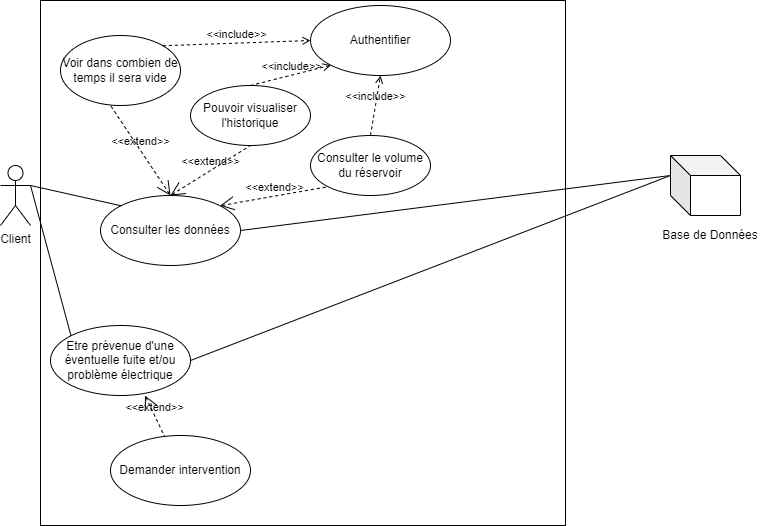

The diagram above was exported from draw.io. Its source (the exported page's mxGraphModel, read from the mxfile embedded in the PNG):
<mxGraphModel dx="794" dy="481" grid="1" gridSize="10" guides="1" tooltips="1" connect="1" arrows="1" fold="1" page="1" pageScale="1" pageWidth="827" pageHeight="1169" math="0" shadow="0">
  <root>
    <mxCell id="0" />
    <mxCell id="1" parent="0" />
    <mxCell id="04W11AP-qqQG2yD5ziDL-21" value="" style="whiteSpace=wrap;html=1;aspect=fixed;" parent="1" vertex="1">
      <mxGeometry x="60" y="35" width="525" height="525" as="geometry" />
    </mxCell>
    <mxCell id="Z5EbcEYpLQO7q3x_3-fn-1" value="Client" style="shape=umlActor;verticalLabelPosition=bottom;verticalAlign=top;html=1;outlineConnect=0;" parent="1" vertex="1">
      <mxGeometry x="20" y="200" width="30" height="60" as="geometry" />
    </mxCell>
    <mxCell id="Z5EbcEYpLQO7q3x_3-fn-14" value="Consulter le volume du réservoir" style="ellipse;whiteSpace=wrap;html=1;" parent="1" vertex="1">
      <mxGeometry x="330" y="170" width="120" height="60" as="geometry" />
    </mxCell>
    <mxCell id="Z5EbcEYpLQO7q3x_3-fn-15" value="Voir dans combien de temps il sera vide" style="ellipse;whiteSpace=wrap;html=1;" parent="1" vertex="1">
      <mxGeometry x="80" y="70" width="120" height="70" as="geometry" />
    </mxCell>
    <mxCell id="Z5EbcEYpLQO7q3x_3-fn-17" value="Pouvoir visualiser l'historique" style="ellipse;whiteSpace=wrap;html=1;" parent="1" vertex="1">
      <mxGeometry x="210" y="120" width="120" height="60" as="geometry" />
    </mxCell>
    <mxCell id="Z5EbcEYpLQO7q3x_3-fn-18" value="Etre prévenue d'une éventuelle fuite et/ou problème électrique" style="ellipse;whiteSpace=wrap;html=1;" parent="1" vertex="1">
      <mxGeometry x="70" y="360" width="140" height="70" as="geometry" />
    </mxCell>
    <mxCell id="Z5EbcEYpLQO7q3x_3-fn-19" value="Demander intervention" style="ellipse;whiteSpace=wrap;html=1;" parent="1" vertex="1">
      <mxGeometry x="130" y="470" width="140" height="70" as="geometry" />
    </mxCell>
    <mxCell id="Z5EbcEYpLQO7q3x_3-fn-28" value="&amp;lt;&amp;lt;extend&amp;gt;&amp;gt;" style="edgeStyle=none;html=1;startArrow=open;endArrow=none;startSize=12;verticalAlign=bottom;dashed=1;labelBackgroundColor=none;exitX=0.675;exitY=1;exitDx=0;exitDy=0;exitPerimeter=0;" parent="1" source="Z5EbcEYpLQO7q3x_3-fn-18" target="Z5EbcEYpLQO7q3x_3-fn-19" edge="1">
      <mxGeometry width="160" relative="1" as="geometry">
        <mxPoint x="70" y="380" as="sourcePoint" />
        <mxPoint x="230" y="380" as="targetPoint" />
      </mxGeometry>
    </mxCell>
    <mxCell id="04W11AP-qqQG2yD5ziDL-8" value="" style="shape=cube;whiteSpace=wrap;html=1;boundedLbl=1;backgroundOutline=1;darkOpacity=0.05;darkOpacity2=0.1;" parent="1" vertex="1">
      <mxGeometry x="690" y="190" width="70" height="60" as="geometry" />
    </mxCell>
    <mxCell id="04W11AP-qqQG2yD5ziDL-9" value="Base de Données" style="text;html=1;strokeColor=none;fillColor=none;align=center;verticalAlign=middle;whiteSpace=wrap;rounded=0;" parent="1" vertex="1">
      <mxGeometry x="680" y="260" width="100" height="20" as="geometry" />
    </mxCell>
    <mxCell id="04W11AP-qqQG2yD5ziDL-11" value="Authentifier" style="ellipse;whiteSpace=wrap;html=1;" parent="1" vertex="1">
      <mxGeometry x="330" y="40" width="140" height="70" as="geometry" />
    </mxCell>
    <mxCell id="xHsHp31uyLpJ1vFepSev-4" value="" style="endArrow=none;html=1;entryX=0;entryY=0;entryDx=0;entryDy=0;" parent="1" target="Z5EbcEYpLQO7q3x_3-fn-18" edge="1">
      <mxGeometry width="50" height="50" relative="1" as="geometry">
        <mxPoint x="50" y="220" as="sourcePoint" />
        <mxPoint x="440" y="200" as="targetPoint" />
      </mxGeometry>
    </mxCell>
    <mxCell id="xHsHp31uyLpJ1vFepSev-8" value="" style="endArrow=none;html=1;exitX=1;exitY=0.5;exitDx=0;exitDy=0;" parent="1" source="Z5EbcEYpLQO7q3x_3-fn-18" edge="1">
      <mxGeometry width="50" height="50" relative="1" as="geometry">
        <mxPoint x="390" y="250" as="sourcePoint" />
        <mxPoint x="690" y="210" as="targetPoint" />
      </mxGeometry>
    </mxCell>
    <mxCell id="YQJwgTxi5lreG4iLk1o--1" value="Consulter les données" style="ellipse;whiteSpace=wrap;html=1;" parent="1" vertex="1">
      <mxGeometry x="120" y="230" width="140" height="70" as="geometry" />
    </mxCell>
    <mxCell id="YQJwgTxi5lreG4iLk1o--2" style="edgeStyle=orthogonalEdgeStyle;rounded=0;orthogonalLoop=1;jettySize=auto;html=1;exitX=0.5;exitY=1;exitDx=0;exitDy=0;" parent="1" source="Z5EbcEYpLQO7q3x_3-fn-17" target="Z5EbcEYpLQO7q3x_3-fn-17" edge="1">
      <mxGeometry relative="1" as="geometry" />
    </mxCell>
    <mxCell id="YQJwgTxi5lreG4iLk1o--3" value="" style="endArrow=none;html=1;exitX=1;exitY=0.3333333333333333;exitDx=0;exitDy=0;exitPerimeter=0;entryX=0;entryY=0;entryDx=0;entryDy=0;" parent="1" source="Z5EbcEYpLQO7q3x_3-fn-1" target="YQJwgTxi5lreG4iLk1o--1" edge="1">
      <mxGeometry width="50" height="50" relative="1" as="geometry">
        <mxPoint x="390" y="300" as="sourcePoint" />
        <mxPoint x="440" y="250" as="targetPoint" />
      </mxGeometry>
    </mxCell>
    <mxCell id="YQJwgTxi5lreG4iLk1o--4" value="&amp;lt;&amp;lt;extend&amp;gt;&amp;gt;" style="edgeStyle=none;html=1;startArrow=open;endArrow=none;startSize=12;verticalAlign=bottom;dashed=1;labelBackgroundColor=none;exitX=0.5;exitY=0;exitDx=0;exitDy=0;" parent="1" source="YQJwgTxi5lreG4iLk1o--1" edge="1">
      <mxGeometry width="160" relative="1" as="geometry">
        <mxPoint x="-30" y="140" as="sourcePoint" />
        <mxPoint x="130" y="140" as="targetPoint" />
      </mxGeometry>
    </mxCell>
    <mxCell id="YQJwgTxi5lreG4iLk1o--5" value="&amp;lt;&amp;lt;extend&amp;gt;&amp;gt;" style="edgeStyle=none;html=1;startArrow=open;endArrow=none;startSize=12;verticalAlign=bottom;dashed=1;labelBackgroundColor=none;entryX=0.5;entryY=1;entryDx=0;entryDy=0;exitX=0.5;exitY=0;exitDx=0;exitDy=0;" parent="1" source="YQJwgTxi5lreG4iLk1o--1" target="Z5EbcEYpLQO7q3x_3-fn-17" edge="1">
      <mxGeometry width="160" relative="1" as="geometry">
        <mxPoint x="340" y="280" as="sourcePoint" />
        <mxPoint x="500" y="280" as="targetPoint" />
      </mxGeometry>
    </mxCell>
    <mxCell id="YQJwgTxi5lreG4iLk1o--6" value="&amp;lt;&amp;lt;extend&amp;gt;&amp;gt;" style="edgeStyle=none;html=1;startArrow=open;endArrow=none;startSize=12;verticalAlign=bottom;dashed=1;labelBackgroundColor=none;entryX=0;entryY=1;entryDx=0;entryDy=0;exitX=1;exitY=0;exitDx=0;exitDy=0;" parent="1" source="YQJwgTxi5lreG4iLk1o--1" target="Z5EbcEYpLQO7q3x_3-fn-14" edge="1">
      <mxGeometry width="160" relative="1" as="geometry">
        <mxPoint x="340" y="280" as="sourcePoint" />
        <mxPoint x="500" y="280" as="targetPoint" />
      </mxGeometry>
    </mxCell>
    <mxCell id="YQJwgTxi5lreG4iLk1o--7" value="&amp;lt;&amp;lt;include&amp;gt;&amp;gt;" style="edgeStyle=none;html=1;endArrow=open;verticalAlign=bottom;dashed=1;labelBackgroundColor=none;entryX=0;entryY=0.5;entryDx=0;entryDy=0;exitX=1;exitY=0;exitDx=0;exitDy=0;" parent="1" source="Z5EbcEYpLQO7q3x_3-fn-15" target="04W11AP-qqQG2yD5ziDL-11" edge="1">
      <mxGeometry width="160" relative="1" as="geometry">
        <mxPoint x="190" y="90" as="sourcePoint" />
        <mxPoint x="350" y="90" as="targetPoint" />
      </mxGeometry>
    </mxCell>
    <mxCell id="YQJwgTxi5lreG4iLk1o--8" value="&amp;lt;&amp;lt;include&amp;gt;&amp;gt;" style="edgeStyle=none;html=1;endArrow=open;verticalAlign=bottom;dashed=1;labelBackgroundColor=none;exitX=0.5;exitY=0;exitDx=0;exitDy=0;entryX=0;entryY=1;entryDx=0;entryDy=0;" parent="1" source="Z5EbcEYpLQO7q3x_3-fn-17" target="04W11AP-qqQG2yD5ziDL-11" edge="1">
      <mxGeometry width="160" relative="1" as="geometry">
        <mxPoint x="300" y="120" as="sourcePoint" />
        <mxPoint x="460" y="120" as="targetPoint" />
      </mxGeometry>
    </mxCell>
    <mxCell id="YQJwgTxi5lreG4iLk1o--9" value="&amp;lt;&amp;lt;include&amp;gt;&amp;gt;" style="edgeStyle=none;html=1;endArrow=open;verticalAlign=bottom;dashed=1;labelBackgroundColor=none;exitX=0.5;exitY=0;exitDx=0;exitDy=0;entryX=0.5;entryY=1;entryDx=0;entryDy=0;" parent="1" source="Z5EbcEYpLQO7q3x_3-fn-14" target="04W11AP-qqQG2yD5ziDL-11" edge="1">
      <mxGeometry width="160" relative="1" as="geometry">
        <mxPoint x="400" y="149.5" as="sourcePoint" />
        <mxPoint x="560" y="149.5" as="targetPoint" />
      </mxGeometry>
    </mxCell>
    <mxCell id="YQJwgTxi5lreG4iLk1o--10" value="" style="endArrow=none;html=1;exitX=1;exitY=0.5;exitDx=0;exitDy=0;entryX=0;entryY=0;entryDx=0;entryDy=20;entryPerimeter=0;" parent="1" source="YQJwgTxi5lreG4iLk1o--1" target="04W11AP-qqQG2yD5ziDL-8" edge="1">
      <mxGeometry width="50" height="50" relative="1" as="geometry">
        <mxPoint x="390" y="300" as="sourcePoint" />
        <mxPoint x="440" y="250" as="targetPoint" />
      </mxGeometry>
    </mxCell>
  </root>
</mxGraphModel>